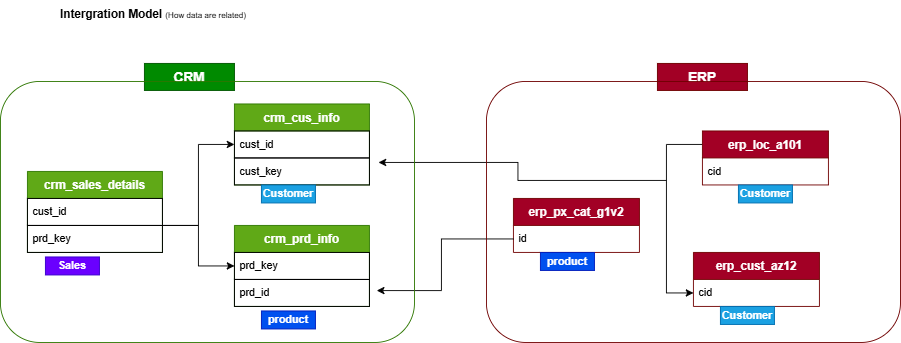

The diagram above was exported from draw.io. Its source (the exported page's mxGraphModel, read from the mxfile embedded in the PNG):
<mxGraphModel dx="983" dy="538" grid="1" gridSize="10" guides="1" tooltips="1" connect="1" arrows="1" fold="1" page="1" pageScale="1" pageWidth="1100" pageHeight="850" math="0" shadow="0">
  <root>
    <mxCell id="0" />
    <mxCell id="1" parent="0" />
    <mxCell id="oRgv2TBfEk_dpgcvXrrI-77" parent="1" style="swimlane;fontStyle=0;childLayout=stackLayout;horizontal=1;startSize=30;horizontalStack=0;resizeParent=1;resizeParentMax=0;resizeLast=0;collapsible=1;marginBottom=0;whiteSpace=wrap;html=1;fillColor=#60a917;fontColor=#ffffff;strokeColor=#2D7600;" value="&lt;div&gt;&lt;span style=&quot;font-size: 13px;&quot;&gt;&lt;b style=&quot;&quot;&gt;&lt;font style=&quot;color: rgb(255, 255, 255);&quot;&gt;crm_prd_info&lt;/font&gt;&lt;/b&gt;&lt;/span&gt;&lt;/div&gt;" vertex="1">
      <mxGeometry height="90" width="150" x="280" y="310" as="geometry" />
    </mxCell>
    <mxCell id="oRgv2TBfEk_dpgcvXrrI-94" parent="oRgv2TBfEk_dpgcvXrrI-77" style="text;strokeColor=default;fillColor=none;align=left;verticalAlign=middle;spacingLeft=4;spacingRight=4;overflow=hidden;points=[[0,0.5],[1,0.5]];portConstraint=eastwest;rotatable=0;whiteSpace=wrap;html=1;" value="prd_key" vertex="1">
      <mxGeometry height="30" width="150" y="30" as="geometry" />
    </mxCell>
    <mxCell id="oRgv2TBfEk_dpgcvXrrI-128" parent="oRgv2TBfEk_dpgcvXrrI-77" style="text;strokeColor=default;fillColor=none;align=left;verticalAlign=middle;spacingLeft=4;spacingRight=4;overflow=hidden;points=[[0,0.5],[1,0.5]];portConstraint=eastwest;rotatable=0;whiteSpace=wrap;html=1;" value="prd_id" vertex="1">
      <mxGeometry height="30" width="150" y="60" as="geometry" />
    </mxCell>
    <mxCell id="oRgv2TBfEk_dpgcvXrrI-82" parent="1" style="swimlane;fontStyle=0;childLayout=stackLayout;horizontal=1;startSize=30;horizontalStack=0;resizeParent=1;resizeParentMax=0;resizeLast=0;collapsible=1;marginBottom=0;whiteSpace=wrap;html=1;fillColor=#a20025;fontColor=#ffffff;strokeColor=#6F0000;" value="&lt;div&gt;&lt;span style=&quot;font-size: 13px;&quot;&gt;&lt;b&gt;erp_cust_az12&lt;/b&gt;&lt;/span&gt;&lt;/div&gt;" vertex="1">
      <mxGeometry height="60" width="140" x="790" y="340" as="geometry" />
    </mxCell>
    <mxCell id="oRgv2TBfEk_dpgcvXrrI-117" edge="1" parent="oRgv2TBfEk_dpgcvXrrI-82" source="oRgv2TBfEk_dpgcvXrrI-83" style="edgeStyle=orthogonalEdgeStyle;rounded=0;orthogonalLoop=1;jettySize=auto;html=1;exitX=0;exitY=0.5;exitDx=0;exitDy=0;entryX=0;entryY=0.5;entryDx=0;entryDy=0;" target="oRgv2TBfEk_dpgcvXrrI-83">
      <mxGeometry relative="1" as="geometry">
        <Array as="points" />
        <mxPoint x="-30" y="50" as="targetPoint" />
      </mxGeometry>
    </mxCell>
    <mxCell id="oRgv2TBfEk_dpgcvXrrI-83" parent="oRgv2TBfEk_dpgcvXrrI-82" style="text;strokeColor=none;fillColor=none;align=left;verticalAlign=middle;spacingLeft=4;spacingRight=4;overflow=hidden;points=[[0,0.5],[1,0.5]];portConstraint=eastwest;rotatable=0;whiteSpace=wrap;html=1;" value="cid" vertex="1">
      <mxGeometry height="30" width="140" y="30" as="geometry" />
    </mxCell>
    <mxCell id="oRgv2TBfEk_dpgcvXrrI-138" edge="1" parent="1" source="oRgv2TBfEk_dpgcvXrrI-84" style="edgeStyle=orthogonalEdgeStyle;rounded=0;orthogonalLoop=1;jettySize=auto;html=1;entryX=0;entryY=0.5;entryDx=0;entryDy=0;" target="oRgv2TBfEk_dpgcvXrrI-83">
      <mxGeometry relative="1" as="geometry">
        <Array as="points">
          <mxPoint x="760" y="220" />
          <mxPoint x="760" y="385" />
        </Array>
      </mxGeometry>
    </mxCell>
    <mxCell id="oRgv2TBfEk_dpgcvXrrI-84" parent="1" style="swimlane;fontStyle=0;childLayout=stackLayout;horizontal=1;startSize=30;horizontalStack=0;resizeParent=1;resizeParentMax=0;resizeLast=0;collapsible=1;marginBottom=0;whiteSpace=wrap;html=1;fillColor=#a20025;fontColor=#ffffff;strokeColor=#6F0000;" value="&lt;div&gt;&lt;span style=&quot;font-size: 13px;&quot;&gt;&lt;b&gt;erp_loc_a101&lt;/b&gt;&lt;/span&gt;&lt;/div&gt;" vertex="1">
      <mxGeometry height="60" width="140" x="800" y="205" as="geometry" />
    </mxCell>
    <mxCell id="oRgv2TBfEk_dpgcvXrrI-85" parent="oRgv2TBfEk_dpgcvXrrI-84" style="text;strokeColor=none;fillColor=none;align=left;verticalAlign=middle;spacingLeft=4;spacingRight=4;overflow=hidden;points=[[0,0.5],[1,0.5]];portConstraint=eastwest;rotatable=0;whiteSpace=wrap;html=1;" value="cid" vertex="1">
      <mxGeometry height="30" width="140" y="30" as="geometry" />
    </mxCell>
    <mxCell id="oRgv2TBfEk_dpgcvXrrI-87" parent="1" style="swimlane;fontStyle=0;childLayout=stackLayout;horizontal=1;startSize=30;horizontalStack=0;resizeParent=1;resizeParentMax=0;resizeLast=0;collapsible=1;marginBottom=0;whiteSpace=wrap;html=1;fillColor=#a20025;fontColor=#ffffff;strokeColor=#6F0000;" value="&lt;span style=&quot;font-size: 13px;&quot;&gt;&lt;b&gt;erp_px_cat_g1v2&lt;/b&gt;&lt;/span&gt;" vertex="1">
      <mxGeometry height="60" width="140" x="590" y="280" as="geometry" />
    </mxCell>
    <mxCell id="oRgv2TBfEk_dpgcvXrrI-88" parent="oRgv2TBfEk_dpgcvXrrI-87" style="text;strokeColor=none;fillColor=none;align=left;verticalAlign=middle;spacingLeft=4;spacingRight=4;overflow=hidden;points=[[0,0.5],[1,0.5]];portConstraint=eastwest;rotatable=0;whiteSpace=wrap;html=1;" value="id" vertex="1">
      <mxGeometry height="30" width="140" y="30" as="geometry" />
    </mxCell>
    <mxCell id="oRgv2TBfEk_dpgcvXrrI-99" parent="1" style="text;html=1;whiteSpace=wrap;strokeColor=#005700;fillColor=#008a00;align=center;verticalAlign=middle;rounded=0;fontColor=#ffffff;" value="&lt;font style=&quot;font-size: 15px;&quot;&gt;&lt;b&gt;CRM&lt;/b&gt;&lt;/font&gt;" vertex="1">
      <mxGeometry height="30" width="100" x="180" y="130" as="geometry" />
    </mxCell>
    <mxCell id="oRgv2TBfEk_dpgcvXrrI-104" parent="1" style="swimlane;fontStyle=0;childLayout=stackLayout;horizontal=1;startSize=30;horizontalStack=0;resizeParent=1;resizeParentMax=0;resizeLast=0;collapsible=1;marginBottom=0;whiteSpace=wrap;html=1;fillColor=#60a917;fontColor=#ffffff;strokeColor=#2D7600;" value="&lt;div&gt;&lt;span style=&quot;font-size: 13px;&quot;&gt;&lt;b style=&quot;&quot;&gt;&lt;font style=&quot;color: rgb(255, 255, 255);&quot;&gt;crm_cus_info&lt;/font&gt;&lt;/b&gt;&lt;/span&gt;&lt;/div&gt;" vertex="1">
      <mxGeometry height="90" width="150" x="280" y="175" as="geometry" />
    </mxCell>
    <mxCell id="oRgv2TBfEk_dpgcvXrrI-105" parent="oRgv2TBfEk_dpgcvXrrI-104" style="text;strokeColor=default;fillColor=none;align=left;verticalAlign=middle;spacingLeft=4;spacingRight=4;overflow=hidden;points=[[0,0.5],[1,0.5]];portConstraint=eastwest;rotatable=0;whiteSpace=wrap;html=1;" value="cust_id" vertex="1">
      <mxGeometry height="30" width="150" y="30" as="geometry" />
    </mxCell>
    <mxCell id="oRgv2TBfEk_dpgcvXrrI-106" parent="oRgv2TBfEk_dpgcvXrrI-104" style="text;strokeColor=default;fillColor=none;align=left;verticalAlign=middle;spacingLeft=4;spacingRight=4;overflow=hidden;points=[[0,0.5],[1,0.5]];portConstraint=eastwest;rotatable=0;whiteSpace=wrap;html=1;" value="cust_key" vertex="1">
      <mxGeometry height="30" width="150" y="60" as="geometry" />
    </mxCell>
    <mxCell id="oRgv2TBfEk_dpgcvXrrI-107" parent="1" style="swimlane;fontStyle=0;childLayout=stackLayout;horizontal=1;startSize=30;horizontalStack=0;resizeParent=1;resizeParentMax=0;resizeLast=0;collapsible=1;marginBottom=0;whiteSpace=wrap;html=1;fillColor=#60a917;fontColor=#ffffff;strokeColor=#2D7600;" value="&lt;div&gt;&lt;span style=&quot;font-size: 13px;&quot;&gt;&lt;b style=&quot;&quot;&gt;&lt;font style=&quot;color: rgb(255, 255, 255);&quot;&gt;crm_sales_details&lt;/font&gt;&lt;/b&gt;&lt;/span&gt;&lt;/div&gt;" vertex="1">
      <mxGeometry height="90" width="150" x="50" y="250" as="geometry" />
    </mxCell>
    <mxCell id="oRgv2TBfEk_dpgcvXrrI-108" parent="oRgv2TBfEk_dpgcvXrrI-107" style="text;strokeColor=default;fillColor=none;align=left;verticalAlign=middle;spacingLeft=4;spacingRight=4;overflow=hidden;points=[[0,0.5],[1,0.5]];portConstraint=eastwest;rotatable=0;whiteSpace=wrap;html=1;" value="cust_id" vertex="1">
      <mxGeometry height="30" width="150" y="30" as="geometry" />
    </mxCell>
    <mxCell id="oRgv2TBfEk_dpgcvXrrI-109" parent="oRgv2TBfEk_dpgcvXrrI-107" style="text;strokeColor=default;fillColor=none;align=left;verticalAlign=middle;spacingLeft=4;spacingRight=4;overflow=hidden;points=[[0,0.5],[1,0.5]];portConstraint=eastwest;rotatable=0;whiteSpace=wrap;html=1;" value="prd_key" vertex="1">
      <mxGeometry height="30" width="150" y="60" as="geometry" />
    </mxCell>
    <mxCell id="oRgv2TBfEk_dpgcvXrrI-124" parent="1" style="text;html=1;whiteSpace=wrap;strokeColor=#6F0000;fillColor=#a20025;align=center;verticalAlign=middle;rounded=0;fontColor=#ffffff;" value="&lt;b&gt;&lt;font style=&quot;font-size: 15px;&quot;&gt;ERP&lt;/font&gt;&lt;/b&gt;" vertex="1">
      <mxGeometry height="30" width="100" x="750" y="130" as="geometry" />
    </mxCell>
    <mxCell id="oRgv2TBfEk_dpgcvXrrI-129" edge="1" parent="1" source="oRgv2TBfEk_dpgcvXrrI-108" style="edgeStyle=orthogonalEdgeStyle;rounded=0;orthogonalLoop=1;jettySize=auto;html=1;" target="oRgv2TBfEk_dpgcvXrrI-105">
      <mxGeometry relative="1" as="geometry">
        <Array as="points">
          <mxPoint x="240" y="310" />
          <mxPoint x="240" y="220" />
        </Array>
      </mxGeometry>
    </mxCell>
    <mxCell id="oRgv2TBfEk_dpgcvXrrI-131" edge="1" parent="1" source="oRgv2TBfEk_dpgcvXrrI-108" style="edgeStyle=orthogonalEdgeStyle;rounded=0;orthogonalLoop=1;jettySize=auto;html=1;entryX=0;entryY=0.5;entryDx=0;entryDy=0;" target="oRgv2TBfEk_dpgcvXrrI-94">
      <mxGeometry relative="1" as="geometry">
        <Array as="points">
          <mxPoint x="240" y="310" />
          <mxPoint x="240" y="355" />
        </Array>
      </mxGeometry>
    </mxCell>
    <mxCell id="oRgv2TBfEk_dpgcvXrrI-132" parent="1" style="text;html=1;whiteSpace=wrap;strokeColor=#001DBC;fillColor=#0050ef;align=center;verticalAlign=middle;rounded=0;fontColor=#ffffff;fontStyle=1" value="product" vertex="1">
      <mxGeometry height="20" width="60" x="310" y="405" as="geometry" />
    </mxCell>
    <mxCell id="oRgv2TBfEk_dpgcvXrrI-134" parent="1" style="text;html=1;whiteSpace=wrap;strokeColor=#3700CC;fillColor=#6a00ff;align=center;verticalAlign=middle;rounded=0;fontColor=#ffffff;fontStyle=1" value="Sales" vertex="1">
      <mxGeometry height="20" width="60" x="70" y="345" as="geometry" />
    </mxCell>
    <mxCell id="oRgv2TBfEk_dpgcvXrrI-135" parent="1" style="text;html=1;whiteSpace=wrap;strokeColor=#006EAF;fillColor=#1ba1e2;align=center;verticalAlign=middle;rounded=0;fontColor=#ffffff;fontStyle=1" value="Customer" vertex="1">
      <mxGeometry height="20" width="60" x="310" y="265" as="geometry" />
    </mxCell>
    <mxCell id="oRgv2TBfEk_dpgcvXrrI-137" edge="1" parent="1" source="oRgv2TBfEk_dpgcvXrrI-88" style="edgeStyle=orthogonalEdgeStyle;rounded=0;orthogonalLoop=1;jettySize=auto;html=1;entryX=1.054;entryY=0.412;entryDx=0;entryDy=0;entryPerimeter=0;" target="oRgv2TBfEk_dpgcvXrrI-128">
      <mxGeometry relative="1" as="geometry" />
    </mxCell>
    <mxCell id="oRgv2TBfEk_dpgcvXrrI-140" edge="1" parent="1" style="edgeStyle=orthogonalEdgeStyle;rounded=0;orthogonalLoop=1;jettySize=auto;html=1;entryX=1.067;entryY=0.167;entryDx=0;entryDy=0;entryPerimeter=0;" target="oRgv2TBfEk_dpgcvXrrI-106">
      <mxGeometry relative="1" as="geometry">
        <mxPoint x="760" y="260" as="sourcePoint" />
      </mxGeometry>
    </mxCell>
    <mxCell id="oRgv2TBfEk_dpgcvXrrI-143" parent="1" style="text;html=1;whiteSpace=wrap;strokeColor=#001DBC;fillColor=#0050ef;align=center;verticalAlign=middle;rounded=0;fontColor=#ffffff;fontStyle=1" value="product" vertex="1">
      <mxGeometry height="20" width="60" x="620" y="340" as="geometry" />
    </mxCell>
    <mxCell id="oRgv2TBfEk_dpgcvXrrI-145" parent="1" style="text;html=1;whiteSpace=wrap;strokeColor=#006EAF;fillColor=#1ba1e2;align=center;verticalAlign=middle;rounded=0;fontColor=#ffffff;fontStyle=1" value="Customer" vertex="1">
      <mxGeometry height="20" width="60" x="820" y="400" as="geometry" />
    </mxCell>
    <mxCell id="oRgv2TBfEk_dpgcvXrrI-147" parent="1" style="text;html=1;whiteSpace=wrap;strokeColor=#006EAF;fillColor=#1ba1e2;align=center;verticalAlign=middle;rounded=0;fontColor=#ffffff;fontStyle=1" value="Customer" vertex="1">
      <mxGeometry height="20" width="60" x="840" y="265" as="geometry" />
    </mxCell>
    <mxCell id="oRgv2TBfEk_dpgcvXrrI-148" parent="1" style="rounded=1;whiteSpace=wrap;html=1;fillColor=none;fontColor=#ffffff;strokeColor=#2D7600;" value="" vertex="1">
      <mxGeometry height="290" width="460" x="20" y="150" as="geometry" />
    </mxCell>
    <mxCell id="oRgv2TBfEk_dpgcvXrrI-149" parent="1" style="rounded=1;whiteSpace=wrap;html=1;fillColor=none;fontColor=#ffffff;strokeColor=#6F0000;" value="" vertex="1">
      <mxGeometry height="290" width="460" x="560" y="150" as="geometry" />
    </mxCell>
    <mxCell id="oRgv2TBfEk_dpgcvXrrI-150" parent="1" style="text;html=1;whiteSpace=wrap;strokeColor=none;fillColor=none;align=center;verticalAlign=middle;rounded=0;" value="&lt;font style=&quot;&quot;&gt;&lt;b style=&quot;font-size: 13px;&quot;&gt;Intergration Model &lt;/b&gt;&lt;font style=&quot;font-size: 9px;&quot;&gt;(How data are related)&lt;/font&gt;&lt;/font&gt;" vertex="1">
      <mxGeometry height="30" width="280" x="50" y="60" as="geometry" />
    </mxCell>
  </root>
</mxGraphModel>